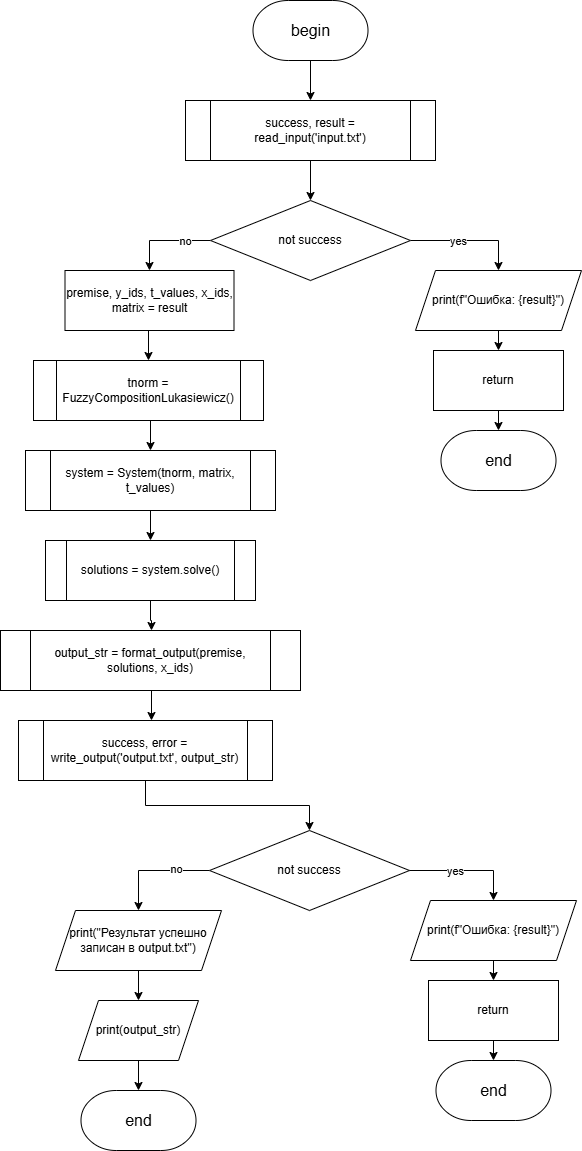

The diagram above was exported from draw.io. Its source (the exported page's mxGraphModel, read from the mxfile embedded in the PNG):
<mxGraphModel dx="2068" dy="1201" grid="1" gridSize="10" guides="1" tooltips="1" connect="1" arrows="1" fold="1" page="1" pageScale="1" pageWidth="827" pageHeight="1169" math="0" shadow="0">
  <root>
    <mxCell id="0" />
    <mxCell id="1" parent="0" />
    <mxCell id="_97Tk_rbajHVgWqeasiX-1" value="premise, y_ids, t_values, x_ids, matrix = read_input('input.txt')" style="rounded=0;whiteSpace=wrap;html=1;" parent="1" vertex="1">
      <mxGeometry x="310" y="140" width="210" height="60" as="geometry" />
    </mxCell>
    <mxCell id="_97Tk_rbajHVgWqeasiX-22" style="edgeStyle=orthogonalEdgeStyle;rounded=0;orthogonalLoop=1;jettySize=auto;html=1;entryX=0.5;entryY=0;entryDx=0;entryDy=0;" parent="1" source="_97Tk_rbajHVgWqeasiX-2" target="_97Tk_rbajHVgWqeasiX-3" edge="1">
      <mxGeometry relative="1" as="geometry" />
    </mxCell>
    <mxCell id="_97Tk_rbajHVgWqeasiX-2" value="tnorm = FuzzyCompositionLukasiewicz()" style="rounded=0;whiteSpace=wrap;html=1;" parent="1" vertex="1">
      <mxGeometry x="160" y="400" width="190" height="60" as="geometry" />
    </mxCell>
    <mxCell id="_97Tk_rbajHVgWqeasiX-23" style="edgeStyle=orthogonalEdgeStyle;rounded=0;orthogonalLoop=1;jettySize=auto;html=1;entryX=0.5;entryY=0;entryDx=0;entryDy=0;" parent="1" source="_97Tk_rbajHVgWqeasiX-3" target="_97Tk_rbajHVgWqeasiX-4" edge="1">
      <mxGeometry relative="1" as="geometry" />
    </mxCell>
    <mxCell id="_97Tk_rbajHVgWqeasiX-3" value="&lt;div&gt;system = System(tnorm, matrix, t_values)&lt;/div&gt;" style="rounded=0;whiteSpace=wrap;html=1;" parent="1" vertex="1">
      <mxGeometry x="140" y="490" width="230" height="60" as="geometry" />
    </mxCell>
    <mxCell id="_97Tk_rbajHVgWqeasiX-24" style="edgeStyle=orthogonalEdgeStyle;rounded=0;orthogonalLoop=1;jettySize=auto;html=1;entryX=0.5;entryY=0;entryDx=0;entryDy=0;" parent="1" source="_97Tk_rbajHVgWqeasiX-4" target="_97Tk_rbajHVgWqeasiX-5" edge="1">
      <mxGeometry relative="1" as="geometry" />
    </mxCell>
    <mxCell id="_97Tk_rbajHVgWqeasiX-4" value="solutions = system.solve()" style="rounded=0;whiteSpace=wrap;html=1;" parent="1" vertex="1">
      <mxGeometry x="165" y="580" width="180" height="60" as="geometry" />
    </mxCell>
    <mxCell id="_97Tk_rbajHVgWqeasiX-25" style="edgeStyle=orthogonalEdgeStyle;rounded=0;orthogonalLoop=1;jettySize=auto;html=1;" parent="1" source="_97Tk_rbajHVgWqeasiX-5" target="_97Tk_rbajHVgWqeasiX-6" edge="1">
      <mxGeometry relative="1" as="geometry" />
    </mxCell>
    <mxCell id="_97Tk_rbajHVgWqeasiX-5" value="output_str = format_output(premise, solutions, x_ids)" style="rounded=0;whiteSpace=wrap;html=1;" parent="1" vertex="1">
      <mxGeometry x="111" y="670" width="290" height="60" as="geometry" />
    </mxCell>
    <mxCell id="_97Tk_rbajHVgWqeasiX-6" value="write_output('output.txt', output_str)" style="rounded=0;whiteSpace=wrap;html=1;" parent="1" vertex="1">
      <mxGeometry x="166" y="760" width="180" height="60" as="geometry" />
    </mxCell>
    <mxCell id="_97Tk_rbajHVgWqeasiX-27" style="edgeStyle=orthogonalEdgeStyle;rounded=0;orthogonalLoop=1;jettySize=auto;html=1;" parent="1" source="_97Tk_rbajHVgWqeasiX-7" target="_97Tk_rbajHVgWqeasiX-8" edge="1">
      <mxGeometry relative="1" as="geometry" />
    </mxCell>
    <mxCell id="_97Tk_rbajHVgWqeasiX-7" value="print(&quot;Результат успешно записан в output.txt&quot;)" style="shape=parallelogram;perimeter=parallelogramPerimeter;whiteSpace=wrap;html=1;fixedSize=1;" parent="1" vertex="1">
      <mxGeometry x="160" y="950" width="166" height="60" as="geometry" />
    </mxCell>
    <mxCell id="G0vVpghEKUnSUpSX-IjX-2" style="edgeStyle=orthogonalEdgeStyle;rounded=0;orthogonalLoop=1;jettySize=auto;html=1;" parent="1" source="_97Tk_rbajHVgWqeasiX-8" target="G0vVpghEKUnSUpSX-IjX-1" edge="1">
      <mxGeometry relative="1" as="geometry" />
    </mxCell>
    <mxCell id="_97Tk_rbajHVgWqeasiX-8" value="print(output_str)" style="shape=parallelogram;perimeter=parallelogramPerimeter;whiteSpace=wrap;html=1;fixedSize=1;" parent="1" vertex="1">
      <mxGeometry x="183" y="1040" width="120" height="60" as="geometry" />
    </mxCell>
    <mxCell id="_97Tk_rbajHVgWqeasiX-29" style="edgeStyle=orthogonalEdgeStyle;rounded=0;orthogonalLoop=1;jettySize=auto;html=1;entryX=0.5;entryY=0;entryDx=0;entryDy=0;" parent="1" source="_97Tk_rbajHVgWqeasiX-28" target="_97Tk_rbajHVgWqeasiX-1" edge="1">
      <mxGeometry relative="1" as="geometry" />
    </mxCell>
    <mxCell id="_97Tk_rbajHVgWqeasiX-28" value="&lt;font style=&quot;font-size: 16px;&quot;&gt;begin&lt;/font&gt;" style="strokeWidth=1;html=1;shape=mxgraph.flowchart.terminator;whiteSpace=wrap;" parent="1" vertex="1">
      <mxGeometry x="357.5" y="40" width="115" height="60" as="geometry" />
    </mxCell>
    <mxCell id="D1ENkSk0jLkntvywgJUt-7" style="edgeStyle=orthogonalEdgeStyle;rounded=0;orthogonalLoop=1;jettySize=auto;html=1;exitX=0.5;exitY=1;exitDx=0;exitDy=0;entryX=0.5;entryY=0;entryDx=0;entryDy=0;" parent="1" source="qwsATw-0FPuG9POZCUzS-1" target="CmJruJbhFpwdttZK7dY1-1" edge="1">
      <mxGeometry relative="1" as="geometry" />
    </mxCell>
    <mxCell id="qwsATw-0FPuG9POZCUzS-1" value="success, result = read_input('input.txt')" style="shape=process;whiteSpace=wrap;html=1;backgroundOutline=1;" parent="1" vertex="1">
      <mxGeometry x="290" y="140" width="250" height="60" as="geometry" />
    </mxCell>
    <mxCell id="qwsATw-0FPuG9POZCUzS-2" value="tnorm = FuzzyCompositionLukasiewicz()" style="shape=process;whiteSpace=wrap;html=1;backgroundOutline=1;" parent="1" vertex="1">
      <mxGeometry x="138" y="400" width="230" height="60" as="geometry" />
    </mxCell>
    <mxCell id="qwsATw-0FPuG9POZCUzS-3" value="system = System(tnorm, matrix, t_values)" style="shape=process;whiteSpace=wrap;html=1;backgroundOutline=1;" parent="1" vertex="1">
      <mxGeometry x="130" y="490" width="250" height="60" as="geometry" />
    </mxCell>
    <mxCell id="qwsATw-0FPuG9POZCUzS-4" value="solutions = system.solve()" style="shape=process;whiteSpace=wrap;html=1;backgroundOutline=1;" parent="1" vertex="1">
      <mxGeometry x="150" y="580" width="210" height="60" as="geometry" />
    </mxCell>
    <mxCell id="qwsATw-0FPuG9POZCUzS-5" value="output_str = format_output(premise, solutions, x_ids)" style="shape=process;whiteSpace=wrap;html=1;backgroundOutline=1;" parent="1" vertex="1">
      <mxGeometry x="105" y="670" width="300" height="60" as="geometry" />
    </mxCell>
    <mxCell id="D1ENkSk0jLkntvywgJUt-10" style="edgeStyle=orthogonalEdgeStyle;rounded=0;orthogonalLoop=1;jettySize=auto;html=1;exitX=0.5;exitY=1;exitDx=0;exitDy=0;entryX=0.5;entryY=0;entryDx=0;entryDy=0;" parent="1" source="qwsATw-0FPuG9POZCUzS-6" target="D1ENkSk0jLkntvywgJUt-9" edge="1">
      <mxGeometry relative="1" as="geometry" />
    </mxCell>
    <mxCell id="qwsATw-0FPuG9POZCUzS-6" value="success, error = write_output('output.txt', output_str)" style="shape=process;whiteSpace=wrap;html=1;backgroundOutline=1;" parent="1" vertex="1">
      <mxGeometry x="123" y="760" width="254" height="60" as="geometry" />
    </mxCell>
    <mxCell id="G0vVpghEKUnSUpSX-IjX-1" value="&lt;font style=&quot;font-size: 16px;&quot;&gt;end&lt;/font&gt;" style="strokeWidth=1;html=1;shape=mxgraph.flowchart.terminator;whiteSpace=wrap;" parent="1" vertex="1">
      <mxGeometry x="185.5" y="1130" width="115" height="60" as="geometry" />
    </mxCell>
    <mxCell id="CmJruJbhFpwdttZK7dY1-3" style="edgeStyle=orthogonalEdgeStyle;rounded=0;orthogonalLoop=1;jettySize=auto;html=1;exitX=1;exitY=0.5;exitDx=0;exitDy=0;entryX=0.5;entryY=0;entryDx=0;entryDy=0;" parent="1" source="CmJruJbhFpwdttZK7dY1-1" target="CmJruJbhFpwdttZK7dY1-2" edge="1">
      <mxGeometry relative="1" as="geometry">
        <Array as="points">
          <mxPoint x="603" y="280" />
        </Array>
      </mxGeometry>
    </mxCell>
    <mxCell id="CmJruJbhFpwdttZK7dY1-4" value="yes" style="edgeLabel;html=1;align=center;verticalAlign=middle;resizable=0;points=[];" parent="CmJruJbhFpwdttZK7dY1-3" vertex="1" connectable="0">
      <mxGeometry x="-0.2034" relative="1" as="geometry">
        <mxPoint as="offset" />
      </mxGeometry>
    </mxCell>
    <mxCell id="D1ENkSk0jLkntvywgJUt-5" style="edgeStyle=orthogonalEdgeStyle;rounded=0;orthogonalLoop=1;jettySize=auto;html=1;exitX=0;exitY=0.5;exitDx=0;exitDy=0;" parent="1" source="CmJruJbhFpwdttZK7dY1-1" target="D1ENkSk0jLkntvywgJUt-4" edge="1">
      <mxGeometry relative="1" as="geometry" />
    </mxCell>
    <mxCell id="D1ENkSk0jLkntvywgJUt-6" value="no" style="edgeLabel;html=1;align=center;verticalAlign=middle;resizable=0;points=[];" parent="D1ENkSk0jLkntvywgJUt-5" vertex="1" connectable="0">
      <mxGeometry x="-0.4351" relative="1" as="geometry">
        <mxPoint as="offset" />
      </mxGeometry>
    </mxCell>
    <mxCell id="CmJruJbhFpwdttZK7dY1-1" value="not success" style="rhombus;whiteSpace=wrap;html=1;" parent="1" vertex="1">
      <mxGeometry x="315" y="240" width="200" height="80" as="geometry" />
    </mxCell>
    <mxCell id="D1ENkSk0jLkntvywgJUt-2" style="edgeStyle=orthogonalEdgeStyle;rounded=0;orthogonalLoop=1;jettySize=auto;html=1;exitX=0.5;exitY=1;exitDx=0;exitDy=0;entryX=0.5;entryY=0;entryDx=0;entryDy=0;" parent="1" source="CmJruJbhFpwdttZK7dY1-2" target="D1ENkSk0jLkntvywgJUt-1" edge="1">
      <mxGeometry relative="1" as="geometry" />
    </mxCell>
    <mxCell id="CmJruJbhFpwdttZK7dY1-2" value="print(f&quot;Ошибка: {result}&quot;)" style="shape=parallelogram;perimeter=parallelogramPerimeter;whiteSpace=wrap;html=1;fixedSize=1;" parent="1" vertex="1">
      <mxGeometry x="520" y="310" width="166" height="60" as="geometry" />
    </mxCell>
    <mxCell id="CmJruJbhFpwdttZK7dY1-5" value="&lt;font style=&quot;font-size: 16px;&quot;&gt;end&lt;/font&gt;" style="strokeWidth=1;html=1;shape=mxgraph.flowchart.terminator;whiteSpace=wrap;" parent="1" vertex="1">
      <mxGeometry x="545.5" y="470" width="115" height="60" as="geometry" />
    </mxCell>
    <mxCell id="D1ENkSk0jLkntvywgJUt-1" value="return" style="rounded=0;whiteSpace=wrap;html=1;" parent="1" vertex="1">
      <mxGeometry x="538" y="390" width="130" height="60" as="geometry" />
    </mxCell>
    <mxCell id="D1ENkSk0jLkntvywgJUt-3" style="edgeStyle=orthogonalEdgeStyle;rounded=0;orthogonalLoop=1;jettySize=auto;html=1;exitX=0.5;exitY=1;exitDx=0;exitDy=0;entryX=0.5;entryY=0;entryDx=0;entryDy=0;entryPerimeter=0;" parent="1" source="D1ENkSk0jLkntvywgJUt-1" target="CmJruJbhFpwdttZK7dY1-5" edge="1">
      <mxGeometry relative="1" as="geometry" />
    </mxCell>
    <mxCell id="D1ENkSk0jLkntvywgJUt-8" style="edgeStyle=orthogonalEdgeStyle;rounded=0;orthogonalLoop=1;jettySize=auto;html=1;exitX=0.5;exitY=1;exitDx=0;exitDy=0;entryX=0.5;entryY=0;entryDx=0;entryDy=0;" parent="1" source="D1ENkSk0jLkntvywgJUt-4" target="qwsATw-0FPuG9POZCUzS-2" edge="1">
      <mxGeometry relative="1" as="geometry" />
    </mxCell>
    <mxCell id="D1ENkSk0jLkntvywgJUt-4" value="premise, y_ids, t_values, x_ids, matrix = result" style="rounded=0;whiteSpace=wrap;html=1;" parent="1" vertex="1">
      <mxGeometry x="169.5" y="310" width="169" height="60" as="geometry" />
    </mxCell>
    <mxCell id="D1ENkSk0jLkntvywgJUt-18" style="edgeStyle=orthogonalEdgeStyle;rounded=0;orthogonalLoop=1;jettySize=auto;html=1;exitX=0;exitY=0.5;exitDx=0;exitDy=0;" parent="1" source="D1ENkSk0jLkntvywgJUt-9" target="_97Tk_rbajHVgWqeasiX-7" edge="1">
      <mxGeometry relative="1" as="geometry" />
    </mxCell>
    <mxCell id="D1ENkSk0jLkntvywgJUt-19" value="no" style="edgeLabel;html=1;align=center;verticalAlign=middle;resizable=0;points=[];" parent="D1ENkSk0jLkntvywgJUt-18" vertex="1" connectable="0">
      <mxGeometry x="-0.3789" y="-2" relative="1" as="geometry">
        <mxPoint as="offset" />
      </mxGeometry>
    </mxCell>
    <mxCell id="D1ENkSk0jLkntvywgJUt-9" value="not success" style="rhombus;whiteSpace=wrap;html=1;" parent="1" vertex="1">
      <mxGeometry x="314" y="870" width="200" height="80" as="geometry" />
    </mxCell>
    <mxCell id="D1ENkSk0jLkntvywgJUt-11" style="edgeStyle=orthogonalEdgeStyle;rounded=0;orthogonalLoop=1;jettySize=auto;html=1;entryX=0.5;entryY=0;entryDx=0;entryDy=0;exitX=1;exitY=0.5;exitDx=0;exitDy=0;" parent="1" source="D1ENkSk0jLkntvywgJUt-9" target="D1ENkSk0jLkntvywgJUt-14" edge="1">
      <mxGeometry relative="1" as="geometry">
        <mxPoint x="530" y="920" as="sourcePoint" />
        <Array as="points">
          <mxPoint x="598" y="910" />
        </Array>
      </mxGeometry>
    </mxCell>
    <mxCell id="D1ENkSk0jLkntvywgJUt-12" value="yes" style="edgeLabel;html=1;align=center;verticalAlign=middle;resizable=0;points=[];" parent="D1ENkSk0jLkntvywgJUt-11" vertex="1" connectable="0">
      <mxGeometry x="-0.2034" relative="1" as="geometry">
        <mxPoint as="offset" />
      </mxGeometry>
    </mxCell>
    <mxCell id="D1ENkSk0jLkntvywgJUt-13" style="edgeStyle=orthogonalEdgeStyle;rounded=0;orthogonalLoop=1;jettySize=auto;html=1;exitX=0.5;exitY=1;exitDx=0;exitDy=0;entryX=0.5;entryY=0;entryDx=0;entryDy=0;" parent="1" source="D1ENkSk0jLkntvywgJUt-14" target="D1ENkSk0jLkntvywgJUt-16" edge="1">
      <mxGeometry relative="1" as="geometry" />
    </mxCell>
    <mxCell id="D1ENkSk0jLkntvywgJUt-14" value="print(f&quot;Ошибка: {result}&quot;)" style="shape=parallelogram;perimeter=parallelogramPerimeter;whiteSpace=wrap;html=1;fixedSize=1;" parent="1" vertex="1">
      <mxGeometry x="515" y="940" width="166" height="60" as="geometry" />
    </mxCell>
    <mxCell id="D1ENkSk0jLkntvywgJUt-15" value="&lt;font style=&quot;font-size: 16px;&quot;&gt;end&lt;/font&gt;" style="strokeWidth=1;html=1;shape=mxgraph.flowchart.terminator;whiteSpace=wrap;" parent="1" vertex="1">
      <mxGeometry x="540.5" y="1100" width="115" height="60" as="geometry" />
    </mxCell>
    <mxCell id="D1ENkSk0jLkntvywgJUt-16" value="return" style="rounded=0;whiteSpace=wrap;html=1;" parent="1" vertex="1">
      <mxGeometry x="533" y="1020" width="130" height="60" as="geometry" />
    </mxCell>
    <mxCell id="D1ENkSk0jLkntvywgJUt-17" style="edgeStyle=orthogonalEdgeStyle;rounded=0;orthogonalLoop=1;jettySize=auto;html=1;exitX=0.5;exitY=1;exitDx=0;exitDy=0;entryX=0.5;entryY=0;entryDx=0;entryDy=0;entryPerimeter=0;" parent="1" source="D1ENkSk0jLkntvywgJUt-16" target="D1ENkSk0jLkntvywgJUt-15" edge="1">
      <mxGeometry relative="1" as="geometry" />
    </mxCell>
  </root>
</mxGraphModel>